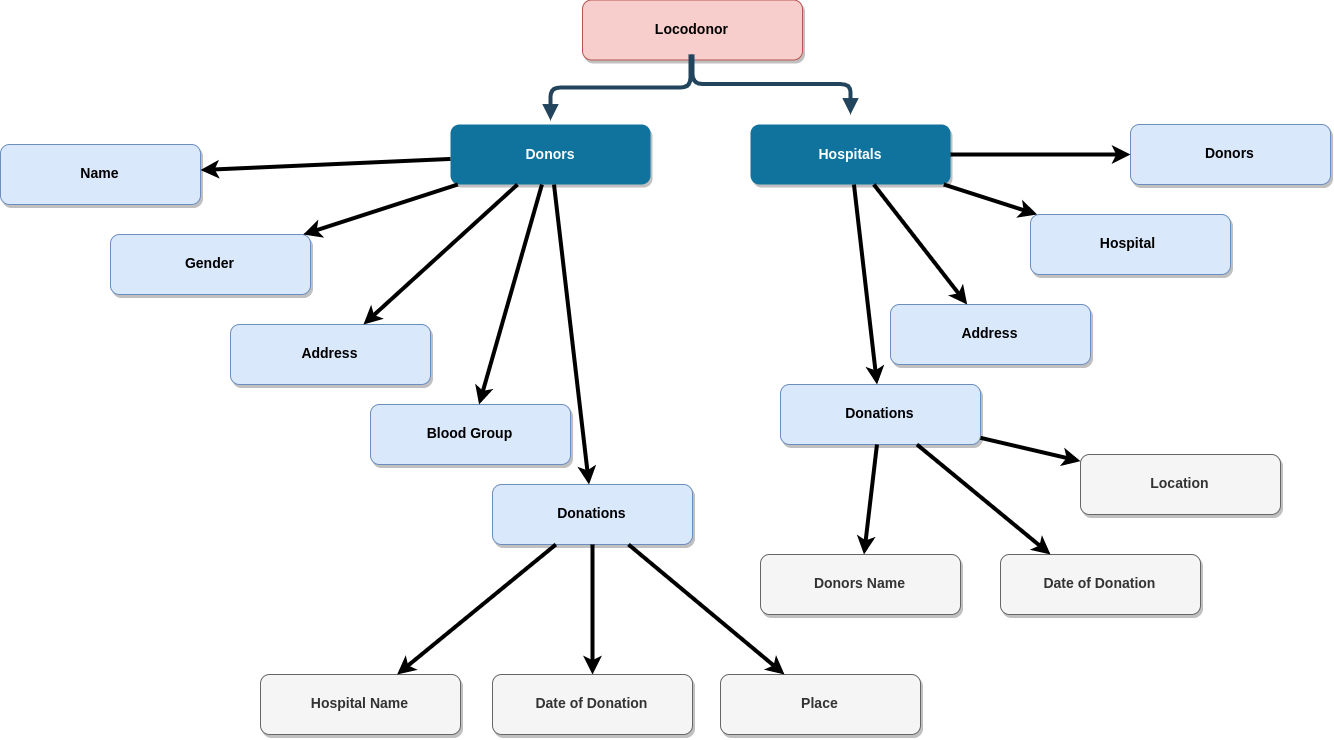

The diagram above was exported from draw.io. Its source (the exported page's mxGraphModel, read from the mxfile embedded in the PNG):
<mxGraphModel dx="1578" dy="894" grid="1" gridSize="10" guides="1" tooltips="1" connect="1" arrows="1" fold="1" page="1" pageScale="1.5" pageWidth="1169" pageHeight="827" background="#ffffff" math="0" shadow="0">
  <root>
    <mxCell id="0" />
    <mxCell id="1" parent="0" />
    <mxCell id="3" value="Locodonor" style="rounded=1;fillColor=#f8cecc;strokeColor=#b85450;shadow=1;fontStyle=1;fontSize=14;" parent="1" vertex="1">
      <mxGeometry x="662" y="345.5" width="220" height="60" as="geometry" />
    </mxCell>
    <mxCell id="4" value="Donors" style="rounded=1;fillColor=#10739E;strokeColor=none;shadow=1;gradientColor=none;fontStyle=1;fontColor=#FFFFFF;fontSize=14;" parent="1" vertex="1">
      <mxGeometry x="530" y="470" width="200" height="60" as="geometry" />
    </mxCell>
    <mxCell id="6" value="Hospitals" style="rounded=1;fillColor=#10739E;strokeColor=none;shadow=1;gradientColor=none;fontStyle=1;fontColor=#FFFFFF;fontSize=14;" parent="1" vertex="1">
      <mxGeometry x="830" y="470" width="200" height="60" as="geometry" />
    </mxCell>
    <mxCell id="32" value="" style="edgeStyle=elbowEdgeStyle;elbow=vertical;strokeWidth=4;endArrow=block;endFill=1;fontStyle=1;strokeColor=#23445D;" parent="1" edge="1">
      <mxGeometry x="22" y="165.5" width="100" height="100" as="geometry">
        <mxPoint x="772" y="400" as="sourcePoint" />
        <mxPoint x="930" y="460" as="targetPoint" />
      </mxGeometry>
    </mxCell>
    <mxCell id="1_94IrHEgTCobeWJNTgU-58" value="" style="edgeStyle=elbowEdgeStyle;elbow=vertical;strokeWidth=4;endArrow=block;endFill=1;fontStyle=1;strokeColor=#23445D;" edge="1" parent="1">
      <mxGeometry x="32" y="175.5" width="100" height="100" as="geometry">
        <mxPoint x="770" y="400" as="sourcePoint" />
        <mxPoint x="630" y="466" as="targetPoint" />
      </mxGeometry>
    </mxCell>
    <mxCell id="1_94IrHEgTCobeWJNTgU-63" value="Name" style="rounded=1;fillColor=#dae8fc;strokeColor=#6c8ebf;shadow=1;fontStyle=1;fontSize=14;" vertex="1" parent="1">
      <mxGeometry x="80" y="490" width="200" height="60" as="geometry" />
    </mxCell>
    <mxCell id="1_94IrHEgTCobeWJNTgU-64" value="Address" style="rounded=1;fillColor=#dae8fc;strokeColor=#6c8ebf;shadow=1;fontStyle=1;fontSize=14;" vertex="1" parent="1">
      <mxGeometry x="310" y="670" width="200" height="60" as="geometry" />
    </mxCell>
    <mxCell id="1_94IrHEgTCobeWJNTgU-65" value="Blood Group" style="rounded=1;fillColor=#dae8fc;strokeColor=#6c8ebf;shadow=1;fontStyle=1;fontSize=14;" vertex="1" parent="1">
      <mxGeometry x="450" y="750" width="200" height="60" as="geometry" />
    </mxCell>
    <mxCell id="1_94IrHEgTCobeWJNTgU-66" value="Gender" style="rounded=1;fillColor=#dae8fc;strokeColor=#6c8ebf;shadow=1;fontStyle=1;fontSize=14;" vertex="1" parent="1">
      <mxGeometry x="190" y="580" width="200" height="60" as="geometry" />
    </mxCell>
    <mxCell id="1_94IrHEgTCobeWJNTgU-67" value="Donations" style="rounded=1;fillColor=#dae8fc;strokeColor=#6c8ebf;shadow=1;fontStyle=1;fontSize=14;" vertex="1" parent="1">
      <mxGeometry x="572" y="830" width="200" height="60" as="geometry" />
    </mxCell>
    <mxCell id="1_94IrHEgTCobeWJNTgU-68" value="Donations" style="rounded=1;fillColor=#dae8fc;strokeColor=#6c8ebf;shadow=1;fontStyle=1;fontSize=14;" vertex="1" parent="1">
      <mxGeometry x="860" y="730" width="200" height="60" as="geometry" />
    </mxCell>
    <mxCell id="1_94IrHEgTCobeWJNTgU-69" value="Address" style="rounded=1;fillColor=#dae8fc;strokeColor=#6c8ebf;shadow=1;fontStyle=1;fontSize=14;" vertex="1" parent="1">
      <mxGeometry x="970" y="650" width="200" height="60" as="geometry" />
    </mxCell>
    <mxCell id="1_94IrHEgTCobeWJNTgU-70" value="Hospital " style="rounded=1;fillColor=#dae8fc;strokeColor=#6c8ebf;shadow=1;fontStyle=1;fontSize=14;" vertex="1" parent="1">
      <mxGeometry x="1110" y="560" width="200" height="60" as="geometry" />
    </mxCell>
    <mxCell id="1_94IrHEgTCobeWJNTgU-71" value="Donors" style="rounded=1;fillColor=#dae8fc;strokeColor=#6c8ebf;shadow=1;fontStyle=1;fontSize=14;" vertex="1" parent="1">
      <mxGeometry x="1210" y="470" width="200" height="60" as="geometry" />
    </mxCell>
    <mxCell id="1_94IrHEgTCobeWJNTgU-72" value="" style="endArrow=classic;html=1;strokeWidth=4;" edge="1" parent="1" source="4" target="1_94IrHEgTCobeWJNTgU-63">
      <mxGeometry width="50" height="50" relative="1" as="geometry">
        <mxPoint x="80" y="960" as="sourcePoint" />
        <mxPoint x="130" y="910" as="targetPoint" />
      </mxGeometry>
    </mxCell>
    <mxCell id="1_94IrHEgTCobeWJNTgU-73" value="" style="endArrow=classic;html=1;strokeWidth=4;" edge="1" parent="1" source="4" target="1_94IrHEgTCobeWJNTgU-66">
      <mxGeometry width="50" height="50" relative="1" as="geometry">
        <mxPoint x="80" y="960" as="sourcePoint" />
        <mxPoint x="130" y="910" as="targetPoint" />
      </mxGeometry>
    </mxCell>
    <mxCell id="1_94IrHEgTCobeWJNTgU-74" value="" style="endArrow=classic;html=1;strokeWidth=4;" edge="1" parent="1" source="4" target="1_94IrHEgTCobeWJNTgU-64">
      <mxGeometry width="50" height="50" relative="1" as="geometry">
        <mxPoint x="80" y="960" as="sourcePoint" />
        <mxPoint x="130" y="910" as="targetPoint" />
      </mxGeometry>
    </mxCell>
    <mxCell id="1_94IrHEgTCobeWJNTgU-75" value="" style="endArrow=classic;html=1;strokeWidth=4;" edge="1" parent="1" source="4" target="1_94IrHEgTCobeWJNTgU-65">
      <mxGeometry width="50" height="50" relative="1" as="geometry">
        <mxPoint x="80" y="960" as="sourcePoint" />
        <mxPoint x="130" y="910" as="targetPoint" />
      </mxGeometry>
    </mxCell>
    <mxCell id="1_94IrHEgTCobeWJNTgU-76" value="" style="endArrow=classic;html=1;strokeWidth=4;" edge="1" parent="1" source="4" target="1_94IrHEgTCobeWJNTgU-67">
      <mxGeometry width="50" height="50" relative="1" as="geometry">
        <mxPoint x="80" y="960" as="sourcePoint" />
        <mxPoint x="130" y="910" as="targetPoint" />
      </mxGeometry>
    </mxCell>
    <mxCell id="1_94IrHEgTCobeWJNTgU-77" value="" style="endArrow=classic;html=1;strokeWidth=4;" edge="1" parent="1" source="6" target="1_94IrHEgTCobeWJNTgU-71">
      <mxGeometry width="50" height="50" relative="1" as="geometry">
        <mxPoint x="80" y="960" as="sourcePoint" />
        <mxPoint x="130" y="910" as="targetPoint" />
      </mxGeometry>
    </mxCell>
    <mxCell id="1_94IrHEgTCobeWJNTgU-78" value="" style="endArrow=classic;html=1;strokeWidth=4;" edge="1" parent="1" source="6" target="1_94IrHEgTCobeWJNTgU-70">
      <mxGeometry width="50" height="50" relative="1" as="geometry">
        <mxPoint x="80" y="960" as="sourcePoint" />
        <mxPoint x="130" y="910" as="targetPoint" />
      </mxGeometry>
    </mxCell>
    <mxCell id="1_94IrHEgTCobeWJNTgU-79" value="" style="endArrow=classic;html=1;strokeWidth=4;" edge="1" parent="1" source="6" target="1_94IrHEgTCobeWJNTgU-69">
      <mxGeometry width="50" height="50" relative="1" as="geometry">
        <mxPoint x="80" y="960" as="sourcePoint" />
        <mxPoint x="130" y="910" as="targetPoint" />
      </mxGeometry>
    </mxCell>
    <mxCell id="1_94IrHEgTCobeWJNTgU-80" value="" style="endArrow=classic;html=1;strokeWidth=4;" edge="1" parent="1" source="6" target="1_94IrHEgTCobeWJNTgU-68">
      <mxGeometry width="50" height="50" relative="1" as="geometry">
        <mxPoint x="80" y="960" as="sourcePoint" />
        <mxPoint x="130" y="910" as="targetPoint" />
      </mxGeometry>
    </mxCell>
    <mxCell id="1_94IrHEgTCobeWJNTgU-83" value="Place" style="rounded=1;fillColor=#f5f5f5;strokeColor=#666666;shadow=1;fontStyle=1;fontSize=14;fontColor=#333333;" vertex="1" parent="1">
      <mxGeometry x="800" y="1020" width="200" height="60" as="geometry" />
    </mxCell>
    <mxCell id="1_94IrHEgTCobeWJNTgU-84" value="Date of Donation" style="rounded=1;fillColor=#f5f5f5;strokeColor=#666666;shadow=1;fontStyle=1;fontSize=14;fontColor=#333333;" vertex="1" parent="1">
      <mxGeometry x="572" y="1020" width="200" height="60" as="geometry" />
    </mxCell>
    <mxCell id="1_94IrHEgTCobeWJNTgU-85" value="Hospital Name" style="rounded=1;fillColor=#f5f5f5;strokeColor=#666666;shadow=1;fontStyle=1;fontSize=14;fontColor=#333333;" vertex="1" parent="1">
      <mxGeometry x="340" y="1020" width="200" height="60" as="geometry" />
    </mxCell>
    <mxCell id="1_94IrHEgTCobeWJNTgU-86" value="Location" style="rounded=1;fillColor=#f5f5f5;strokeColor=#666666;shadow=1;fontStyle=1;fontSize=14;fontColor=#333333;" vertex="1" parent="1">
      <mxGeometry x="1160" y="800" width="200" height="60" as="geometry" />
    </mxCell>
    <mxCell id="1_94IrHEgTCobeWJNTgU-87" value="Date of Donation" style="rounded=1;fillColor=#f5f5f5;strokeColor=#666666;shadow=1;fontStyle=1;fontSize=14;fontColor=#333333;" vertex="1" parent="1">
      <mxGeometry x="1080" y="900" width="200" height="60" as="geometry" />
    </mxCell>
    <mxCell id="1_94IrHEgTCobeWJNTgU-88" value="Donors Name" style="rounded=1;fillColor=#f5f5f5;strokeColor=#666666;shadow=1;fontStyle=1;fontSize=14;fontColor=#333333;" vertex="1" parent="1">
      <mxGeometry x="840" y="900" width="200" height="60" as="geometry" />
    </mxCell>
    <mxCell id="1_94IrHEgTCobeWJNTgU-89" value="" style="endArrow=classic;html=1;strokeWidth=4;" edge="1" parent="1" source="1_94IrHEgTCobeWJNTgU-68" target="1_94IrHEgTCobeWJNTgU-86">
      <mxGeometry width="50" height="50" relative="1" as="geometry">
        <mxPoint x="80" y="1150" as="sourcePoint" />
        <mxPoint x="130" y="1100" as="targetPoint" />
      </mxGeometry>
    </mxCell>
    <mxCell id="1_94IrHEgTCobeWJNTgU-90" value="" style="endArrow=classic;html=1;strokeWidth=4;entryX=0.25;entryY=0;entryDx=0;entryDy=0;" edge="1" parent="1" source="1_94IrHEgTCobeWJNTgU-68" target="1_94IrHEgTCobeWJNTgU-87">
      <mxGeometry width="50" height="50" relative="1" as="geometry">
        <mxPoint x="70" y="1230" as="sourcePoint" />
        <mxPoint x="120" y="1180" as="targetPoint" />
      </mxGeometry>
    </mxCell>
    <mxCell id="1_94IrHEgTCobeWJNTgU-91" value="" style="endArrow=classic;html=1;strokeWidth=4;" edge="1" parent="1" source="1_94IrHEgTCobeWJNTgU-68" target="1_94IrHEgTCobeWJNTgU-88">
      <mxGeometry width="50" height="50" relative="1" as="geometry">
        <mxPoint x="60" y="1310" as="sourcePoint" />
        <mxPoint x="110" y="1260" as="targetPoint" />
      </mxGeometry>
    </mxCell>
    <mxCell id="1_94IrHEgTCobeWJNTgU-92" value="" style="endArrow=classic;html=1;strokeWidth=4;" edge="1" parent="1" source="1_94IrHEgTCobeWJNTgU-67" target="1_94IrHEgTCobeWJNTgU-83">
      <mxGeometry width="50" height="50" relative="1" as="geometry">
        <mxPoint x="80" y="1150" as="sourcePoint" />
        <mxPoint x="130" y="1100" as="targetPoint" />
      </mxGeometry>
    </mxCell>
    <mxCell id="1_94IrHEgTCobeWJNTgU-93" value="" style="endArrow=classic;html=1;strokeWidth=4;" edge="1" parent="1" source="1_94IrHEgTCobeWJNTgU-67" target="1_94IrHEgTCobeWJNTgU-84">
      <mxGeometry width="50" height="50" relative="1" as="geometry">
        <mxPoint x="70" y="1230" as="sourcePoint" />
        <mxPoint x="120" y="1180" as="targetPoint" />
      </mxGeometry>
    </mxCell>
    <mxCell id="1_94IrHEgTCobeWJNTgU-94" value="" style="endArrow=classic;html=1;strokeWidth=4;" edge="1" parent="1" source="1_94IrHEgTCobeWJNTgU-67" target="1_94IrHEgTCobeWJNTgU-85">
      <mxGeometry width="50" height="50" relative="1" as="geometry">
        <mxPoint x="60" y="1310" as="sourcePoint" />
        <mxPoint x="110" y="1260" as="targetPoint" />
      </mxGeometry>
    </mxCell>
  </root>
</mxGraphModel>